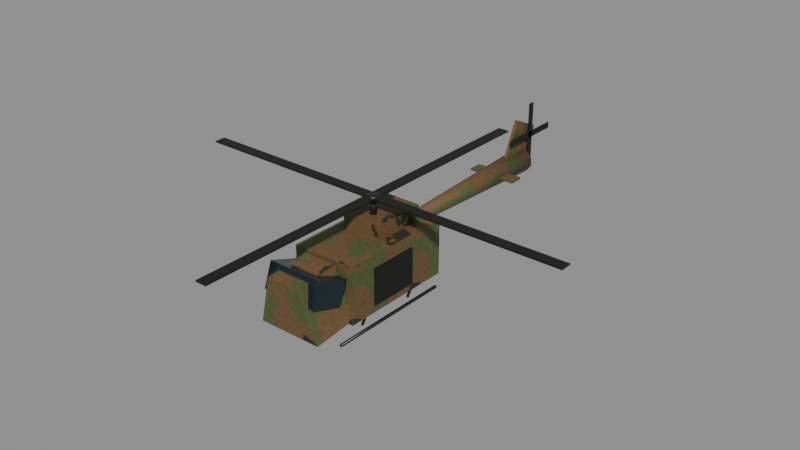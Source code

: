 # Source: helicopter.blend  (saved by Blender 5.1.30; exported with 4.5.12 LTS)
import bpy
from mathutils import Matrix  # noqa: F401  (used for matrix-valued properties, if any)

bpy.ops.wm.read_factory_settings(use_empty=True)
scene = bpy.context.scene
scene.name = 'Scene'

# ---- images (referenced by path relative to the original .blend; pixels are not part of the script)
import os
ASSET_DIR = os.environ.get("B2B_ASSET_DIR", "")  # directory of the original .blend (textures are referenced by path, not embedded)
HERE = os.path.dirname(os.path.abspath(__file__))  # packed textures are extracted next to this script under _unpacked/

def load_image(name, relpath, width, height, colorspace="sRGB"):
    """Load a texture the original file referenced (path relative to the .blend, or extracted next to this script)."""
    p = next((c for c in (os.path.join(HERE, relpath), os.path.join(ASSET_DIR, relpath)) if relpath and os.path.exists(c)), "")
    if p:
        img = bpy.data.images.load(p, check_existing=True)
        img.name = name
    else:  # same state as the original file: an image datablock whose file is absent (Cycles renders it pink)
        img = bpy.data.images.new(name, width, height)
        img.source = "FILE"
        img.filepath = "//" + (relpath or name)
    img.colorspace_settings.name = colorspace
    return img
img_tex_vehicle_camo = load_image('tex_vehicle_camo', '_unpacked/tex_vehicle_camo.ebabfcc3.png', 256, 256, 'sRGB')

# ---- materials (node trees are filled in below, after node groups)
mat_heli_camo = bpy.data.materials.new('heli_camo')
mat_heli_glass = bpy.data.materials.new('heli_glass')
mat_heli_dark = bpy.data.materials.new('heli_dark')
mat_heli_metal = bpy.data.materials.new('heli_metal')

# ---- material node trees
mat_heli_camo.use_nodes = True; mat_heli_camo.node_tree.nodes.clear()
_N = mat_heli_camo.node_tree.nodes; _L = mat_heli_camo.node_tree.links
n0 = _N.new('ShaderNodeBsdfPrincipled'); n0.name = 'Principled BSDF'; n0.location = (-200, 100)
n0.inputs[2].default_value = 0.7
n1 = _N.new('ShaderNodeOutputMaterial'); n1.name = 'Material Output'; n1.location = (200, 100)
n2 = _N.new('ShaderNodeTexImage'); n2.name = 'Image Texture'; n2.location = (0, 0)
n2.image = img_tex_vehicle_camo
_L.new(n0.outputs[0], n1.inputs[0])
_L.new(n2.outputs[0], n0.inputs[0])
n1.is_active_output = True
mat_heli_glass.use_nodes = True; mat_heli_glass.node_tree.nodes.clear()
_N = mat_heli_glass.node_tree.nodes; _L = mat_heli_glass.node_tree.links
n0 = _N.new('ShaderNodeBsdfPrincipled'); n0.name = 'Principled BSDF'; n0.location = (-200, 100)
n0.inputs[0].default_value = (0.01764, 0.03434, 0.04519, 1.0)
n0.inputs[1].default_value = 0.5
n0.inputs[2].default_value = 0.1
n1 = _N.new('ShaderNodeOutputMaterial'); n1.name = 'Material Output'; n1.location = (200, 100)
_L.new(n0.outputs[0], n1.inputs[0])
n1.is_active_output = True
mat_heli_dark.use_nodes = True; mat_heli_dark.node_tree.nodes.clear()
_N = mat_heli_dark.node_tree.nodes; _L = mat_heli_dark.node_tree.links
n0 = _N.new('ShaderNodeBsdfPrincipled'); n0.name = 'Principled BSDF'; n0.location = (-200, 100)
n0.inputs[0].default_value = (0.01161, 0.0137, 0.01033, 1.0)
n0.inputs[1].default_value = 0.4
n1 = _N.new('ShaderNodeOutputMaterial'); n1.name = 'Material Output'; n1.location = (200, 100)
_L.new(n0.outputs[0], n1.inputs[0])
n1.is_active_output = True
mat_heli_metal.use_nodes = True; mat_heli_metal.node_tree.nodes.clear()
_N = mat_heli_metal.node_tree.nodes; _L = mat_heli_metal.node_tree.links
n0 = _N.new('ShaderNodeBsdfPrincipled'); n0.name = 'Principled BSDF'; n0.location = (-200, 100)
n0.inputs[0].default_value = (0.04231, 0.04667, 0.03955, 1.0)
n0.inputs[1].default_value = 0.7
n0.inputs[2].default_value = 0.4
n1 = _N.new('ShaderNodeOutputMaterial'); n1.name = 'Material Output'; n1.location = (200, 100)
_L.new(n0.outputs[0], n1.inputs[0])
n1.is_active_output = True

# ---- meshes
me_body = bpy.data.meshes.new('Body')
me_body.from_pydata([(-1.15, -2.1, 0.6), (-1.15, -2.1, 2.6), (-1.15, 2.1, 0.6), (-1.15, 2.1, 2.6), (1.15, -2.1, 0.6), (1.15, -2.1, 2.6), (1.15, 2.1, 0.6), (1.15, 2.1, 2.6), (-1.15, -3.646, 0.6164), (1.15, -3.646, 0.6164), (0.6, -3.834, 2.407), (-0.6, -3.834, 2.407), (-1.15, -2.054, 0.7836), (1.15, -2.054, 0.7836), (0.6, -2.243, 2.574), (-0.6, -2.243, 2.574), (-1.0, -3.618, 1.782), (-1.0, -3.31, 2.628), (-1.0, -2.49, 1.372), (-1.0, -2.182, 2.218), (1.0, -3.618, 1.782), (1.0, -3.31, 2.628), (1.0, -2.49, 1.372), (1.0, -2.182, 2.218), (1.135, -1.1, 0.85), (1.135, -1.1, 2.15), (1.135, 0.7, 0.85), (1.135, 0.7, 2.15), (1.185, -1.1, 0.85), (1.185, -1.1, 2.15), (1.185, 0.7, 0.85), (1.185, 0.7, 2.15), (-1.185, -1.1, 0.85), (-1.185, -1.1, 2.15), (-1.185, 0.7, 0.85), (-1.185, 0.7, 2.15), (-1.135, -1.1, 0.85), (-1.135, -1.1, 2.15), (-1.135, 0.7, 0.85), (-1.135, 0.7, 2.15), (-0.7, -0.4, 2.55), (-0.7, -0.4, 3.15), (-0.7, 1.6, 2.55), (-0.7, 1.6, 3.15), (0.7, -0.4, 2.55), (0.7, -0.4, 3.15), (0.7, 1.6, 2.55), (0.7, 1.6, 3.15), (-0.06, 7.994, 3.879), (-0.06, 7.318, 2.429), (0.0, 8.45, 2.65), (0.0, 1.95, 2.42), (0.2645, 8.45, 2.564), (0.1293, 1.95, 2.378), (0.428, 8.45, 2.339), (0.2092, 1.95, 2.268), (0.428, 8.45, 2.061), (0.2092, 1.95, 2.132), (0.2645, 8.45, 1.836), (0.1293, 1.95, 2.022), (0.0, 8.45, 1.75), (0.0, 1.95, 1.98), (-0.2645, 8.45, 1.836), (-0.1293, 1.95, 2.022), (-0.428, 8.45, 2.061), (-0.2092, 1.95, 2.132), (-0.428, 8.45, 2.339), (-0.2092, 1.95, 2.268), (-0.2645, 8.45, 2.564), (-0.1293, 1.95, 2.378), (-0.06, 8.406, 1.921), (-0.06, 9.082, 3.371), (0.06, 7.318, 2.429), (0.06, 7.994, 3.879), (0.06, 8.406, 1.921), (0.06, 9.082, 3.371), (-0.9, 6.55, 2.16), (-0.9, 6.55, 2.24), (-0.9, 7.05, 2.16), (-0.9, 7.05, 2.24), (0.9, 6.55, 2.16), (0.9, 6.55, 2.24), (0.9, 7.05, 2.16), (0.9, 7.05, 2.24), (-1.1, 2.0, 0.18), (-1.1, -2.6, 0.18), (-1.048, 2.0, 0.15), (-1.048, -2.6, 0.15), (-1.048, 2.0, 0.09), (-1.048, -2.6, 0.09), (-1.1, 2.0, 0.06), (-1.1, -2.6, 0.06), (-1.152, 2.0, 0.09), (-1.152, -2.6, 0.09), (-1.152, 2.0, 0.15), (-1.152, -2.6, 0.15), (-0.8164, -1.25, 0.1207), (-1.054, -1.25, 0.7793), (-0.7757, -1.275, 0.1354), (-1.013, -1.275, 0.794), (-0.7757, -1.325, 0.1354), (-1.013, -1.325, 0.794), (-0.8164, -1.35, 0.1207), (-1.054, -1.35, 0.7793), (-0.8572, -1.325, 0.106), (-1.094, -1.325, 0.7646), (-0.8572, -1.275, 0.106), (-1.094, -1.275, 0.7646), (-0.8164, 0.95, 0.1207), (-1.054, 0.95, 0.7793), (-0.7757, 0.925, 0.1354), (-1.013, 0.925, 0.794), (-0.7757, 0.875, 0.1354), (-1.013, 0.875, 0.794), (-0.8164, 0.85, 0.1207), (-1.054, 0.85, 0.7793), (-0.8572, 0.875, 0.106), (-1.094, 0.875, 0.7646), (-0.8572, 0.925, 0.106), (-1.094, 0.925, 0.7646), (1.1, 2.0, 0.18), (1.1, -2.6, 0.18), (1.152, 2.0, 0.15), (1.152, -2.6, 0.15), (1.152, 2.0, 0.09), (1.152, -2.6, 0.09), (1.1, 2.0, 0.06), (1.1, -2.6, 0.06), (1.048, 2.0, 0.09), (1.048, -2.6, 0.09), (1.048, 2.0, 0.15), (1.048, -2.6, 0.15), (0.8164, -1.25, 0.1207), (1.054, -1.25, 0.7793), (0.8572, -1.275, 0.106), (1.094, -1.275, 0.7646), (0.8572, -1.325, 0.106), (1.094, -1.325, 0.7646), (0.8164, -1.35, 0.1207), (1.054, -1.35, 0.7793), (0.7757, -1.325, 0.1354), (1.013, -1.325, 0.794), (0.7757, -1.275, 0.1354), (1.013, -1.275, 0.794), (0.8164, 0.95, 0.1207), (1.054, 0.95, 0.7793), (0.8572, 0.925, 0.106), (1.094, 0.925, 0.7646), (0.8572, 0.875, 0.106), (1.094, 0.875, 0.7646), (0.8164, 0.85, 0.1207), (1.054, 0.85, 0.7793), (0.7757, 0.875, 0.1354), (1.013, 0.875, 0.794), (0.7757, 0.925, 0.1354), (1.013, 0.925, 0.794), (0.0, 0.32, 3.05), (0.0, 0.32, 3.65), (0.08485, 0.2849, 3.05), (0.08485, 0.2849, 3.65), (0.12, 0.2, 3.05), (0.12, 0.2, 3.65), (0.08485, 0.1151, 3.05), (0.08485, 0.1151, 3.65), (0.0, 0.08, 3.05), (0.0, 0.08, 3.65), (-0.08485, 0.1151, 3.05), (-0.08485, 0.1151, 3.65), (-0.12, 0.2, 3.05), (-0.12, 0.2, 3.65), (-0.08485, 0.2849, 3.05), (-0.08485, 0.2849, 3.65)], [], [(0, 1, 3, 2), (2, 3, 7, 6), (6, 7, 5, 4), (4, 5, 1, 0), (2, 6, 4, 0), (7, 3, 1, 5), (11, 10, 9, 8), (12, 13, 14, 15), (8, 9, 13, 12), (9, 10, 14, 13), (10, 11, 15, 14), (11, 8, 12, 15), (16, 17, 19, 18), (18, 19, 23, 22), (22, 23, 21, 20), (20, 21, 17, 16), (18, 22, 20, 16), (23, 19, 17, 21), (24, 25, 27, 26), (26, 27, 31, 30), (30, 31, 29, 28), (28, 29, 25, 24), (26, 30, 28, 24), (31, 27, 25, 29), (32, 33, 35, 34), (34, 35, 39, 38), (38, 39, 37, 36), (36, 37, 33, 32), (34, 38, 36, 32), (39, 35, 33, 37), (40, 41, 43, 42), (42, 43, 47, 46), (46, 47, 45, 44), (44, 45, 41, 40), (42, 46, 44, 40), (47, 43, 41, 45), (86, 87, 89, 88), (82, 83, 81, 80), (50, 51, 53, 52), (78, 79, 83, 82), (52, 53, 55, 54), (120, 121, 123, 122), (76, 77, 79, 78), (54, 55, 57, 56), (84, 85, 87, 86), (75, 71, 48, 73), (56, 57, 59, 58), (112, 113, 115, 114), (70, 74, 72, 49), (58, 59, 61, 60), (72, 73, 48, 49), (60, 61, 63, 62), (83, 79, 77, 81), (74, 75, 73, 72), (62, 63, 65, 64), (78, 82, 80, 76), (70, 71, 75, 74), (64, 65, 67, 66), (53, 51, 69, 67, 65, 63, 61, 59, 57, 55), (49, 48, 71, 70), (66, 67, 69, 68), (110, 111, 113, 112), (80, 81, 77, 76), (68, 69, 51, 50), (50, 52, 54, 56, 58, 60, 62, 64, 66, 68), (96, 97, 99, 98), (88, 89, 91, 90), (108, 109, 111, 110), (90, 91, 93, 92), (87, 85, 95, 93, 91, 89), (124, 125, 127, 126), (92, 93, 95, 94), (100, 101, 103, 102), (98, 99, 101, 100), (94, 95, 85, 84), (88, 90, 92, 94, 84, 86), (102, 103, 105, 104), (136, 137, 139, 138), (102, 104, 106, 96, 98, 100), (104, 105, 107, 106), (122, 123, 125, 124), (132, 133, 135, 134), (106, 107, 97, 96), (103, 101, 99, 97, 107, 105), (114, 115, 117, 116), (148, 149, 151, 150), (112, 114, 116, 118, 108, 110), (116, 117, 119, 118), (134, 135, 137, 136), (144, 145, 147, 146), (118, 119, 109, 108), (115, 113, 111, 109, 119, 117), (126, 127, 129, 128), (160, 161, 163, 162), (126, 128, 130, 120, 122, 124), (128, 129, 131, 130), (146, 147, 149, 148), (156, 157, 159, 158), (130, 131, 121, 120), (127, 125, 123, 121, 131, 129), (138, 139, 141, 140), (138, 140, 142, 132, 134, 136), (140, 141, 143, 142), (158, 159, 161, 160), (142, 143, 133, 132), (139, 137, 135, 133, 143, 141), (150, 151, 153, 152), (150, 152, 154, 144, 146, 148), (152, 153, 155, 154), (154, 155, 145, 144), (151, 149, 147, 145, 155, 153), (162, 163, 165, 164), (164, 165, 167, 166), (166, 167, 169, 168), (162, 164, 166, 168, 170, 156, 158, 160), (168, 169, 171, 170), (170, 171, 157, 156), (163, 161, 159, 157, 171, 169, 167, 165)])
me_body.polygons.foreach_set('use_smooth', [0, 0, 0, 0, 0, 0, 0, 0, 0, 0, 0, 0, 0, 0, 0, 0, 0, 0, 0, 0, 0, 0, 0, 0, 0, 0, 0, 0, 0, 0, 0, 0, 0, 0, 0, 0, 1, 0, 1, 0, 1, 1, 0, 1, 1, 0, 1, 1, 0, 1, 0, 1, 0, 0, 1, 0, 0, 1, 1, 0, 1, 1, 0, 1, 1, 1, 1, 1, 1, 1, 1, 1, 1, 1, 1, 1, 1, 1, 1, 1, 1, 1, 1, 1, 1, 1, 1, 1, 1, 1, 1, 1, 1, 1, 1, 1, 1, 1, 1, 1, 1, 1, 1, 1, 1, 1, 1, 1, 1, 1, 1, 1, 1, 1, 1, 1, 1, 1])
me_body.polygons.foreach_set('material_index', [0, 0, 0, 0, 0, 0, 0, 0, 0, 0, 0, 0, 1, 1, 1, 1, 1, 1, 2, 2, 2, 2, 2, 2, 2, 2, 2, 2, 2, 2, 0, 0, 0, 0, 0, 0, 3, 0, 0, 0, 0, 3, 0, 0, 3, 0, 0, 3, 0, 0, 0, 0, 0, 0, 0, 0, 0, 0, 0, 0, 0, 3, 0, 0, 0, 3, 3, 3, 3, 3, 3, 3, 3, 3, 3, 3, 3, 3, 3, 3, 3, 3, 3, 3, 3, 3, 3, 3, 3, 3, 3, 3, 3, 3, 3, 3, 3, 3, 3, 3, 3, 3, 3, 3, 3, 3, 3, 3, 3, 3, 3, 3, 3, 3, 3, 3, 3, 3])
_uv = me_body.uv_layers.new(name='UVMap')
_uv.uv.foreach_set('vector', [-0.735, 0.21, -0.735, 0.91, 0.735, 0.91, 0.735, 0.21, -0.4025, 0.21, -0.4025, 0.91, 0.4025, 0.91, 0.4025, 0.21, 0.735, 0.21, 0.735, 0.91, -0.735, 0.91, -0.735, 0.21, 0.4025, 0.21, 0.4025, 0.91, -0.4025, 0.91, -0.4025, 0.21, -0.4025, 0.735, 0.4025, 0.735, 0.4025, -0.735, -0.4025, -0.735, 0.4025, 0.735, -0.4025, 0.735, -0.4025, -0.735, 0.4025, -0.735, -0.21, 0.8423, 0.21, 0.8423, 0.4025, 0.2157, -0.4025, 0.2157, -0.4025, 0.2743, 0.4025, 0.2743, 0.21, 0.9008, -0.21, 0.9008, -0.4025, -1.276, 0.4025, -1.276, 0.4025, -0.719, -0.4025, -0.719, -1.276, 0.2157, -1.342, 0.8423, -0.7849, 0.9008, -0.719, 0.2743, 0.21, -1.342, -0.21, -1.342, -0.21, -0.7849, 0.21, -0.7849, -1.342, 0.8423, -1.276, 0.2157, -0.719, 0.2743, -0.7849, 0.9008, -1.266, 0.6238, -1.158, 0.9198, -0.7638, 0.7762, -0.8715, 0.4802, -0.35, 0.4802, -0.35, 0.7762, 0.35, 0.7762, 0.35, 0.4802, -0.8715, 0.4802, -0.7638, 0.7762, -1.158, 0.9198, -1.266, 0.6238, 0.35, 0.6238, 0.35, 0.9198, -0.35, 0.9198, -0.35, 0.6238, -0.35, -0.8715, 0.35, -0.8715, 0.35, -1.266, -0.35, -1.266, 0.35, -0.7638, -0.35, -0.7638, -0.35, -1.158, 0.35, -1.158, -0.385, 0.2975, -0.385, 0.7525, 0.245, 0.7525, 0.245, 0.2975, 0.3972, 0.2975, 0.3972, 0.7525, 0.4147, 0.7525, 0.4147, 0.2975, 0.245, 0.2975, 0.245, 0.7525, -0.385, 0.7525, -0.385, 0.2975, 0.4147, 0.2975, 0.4147, 0.7525, 0.3972, 0.7525, 0.3972, 0.2975, 0.3972, 0.245, 0.4147, 0.245, 0.4147, -0.385, 0.3972, -0.385, 0.4147, 0.245, 0.3972, 0.245, 0.3972, -0.385, 0.4147, -0.385, -0.385, 0.2975, -0.385, 0.7525, 0.245, 0.7525, 0.245, 0.2975, -0.4147, 0.2975, -0.4147, 0.7525, -0.3972, 0.7525, -0.3972, 0.2975, 0.245, 0.2975, 0.245, 0.7525, -0.385, 0.7525, -0.385, 0.2975, -0.3972, 0.2975, -0.3972, 0.7525, -0.4147, 0.7525, -0.4147, 0.2975, -0.4147, 0.245, -0.3972, 0.245, -0.3972, -0.385, -0.4147, -0.385, -0.3972, 0.245, -0.4147, 0.245, -0.4147, -0.385, -0.3972, -0.385, -0.14, 0.8925, -0.14, 1.102, 0.56, 1.102, 0.56, 0.8925, -0.245, 0.8925, -0.245, 1.102, 0.245, 1.102, 0.245, 0.8925, 0.56, 0.8925, 0.56, 1.102, -0.14, 1.102, -0.14, 0.8925, 0.245, 0.8925, 0.245, 1.102, -0.245, 1.102, -0.245, 0.8925, -0.245, 0.56, 0.245, 0.56, 0.245, -0.14, -0.245, -0.14, 0.245, 0.56, -0.245, 0.56, -0.245, -0.14, 0.245, -0.14, 0.7, 0.0525, -0.91, 0.0525, -0.91, 0.0315, 0.7, 0.0315, 2.467, 0.756, 2.467, 0.784, 2.293, 0.784, 2.293, 0.756, 0.0, 2.957, 0.0, 0.6825, 0.04526, 0.6825, 0.09258, 2.957, -0.315, 0.756, -0.315, 0.784, 0.315, 0.784, 0.315, 0.756, 2.957, 0.8974, 0.6825, 0.8323, 0.6825, 0.7938, 2.957, 0.8187, 0.385, 0.7, 0.385, -0.91, 0.4032, -0.91, 0.4032, 0.7, 2.293, 0.756, 2.293, 0.784, 2.467, 0.784, 2.467, 0.756, 2.957, 0.8187, 0.6825, 0.7938, 0.6825, 0.7462, 2.957, 0.7213, -0.385, 0.7, -0.385, -0.91, -0.3668, -0.91, -0.3668, 0.7, 0.021, 3.179, -0.021, 3.179, -0.021, 2.798, 0.021, 2.798, 2.957, 0.7213, 0.6825, 0.7462, 0.6825, 0.7077, 2.957, 0.6426, -0.2715, 0.04738, -0.3545, 0.2779, -0.3687, 0.2728, -0.2858, 0.04224, -0.021, 2.942, 0.021, 2.942, 0.021, 2.561, -0.021, 2.561, 0.09258, 2.957, 0.04526, 0.6825, 0.0, 0.6825, 0.0, 2.957, 0.021, 0.85, 0.021, 1.358, -0.021, 1.358, -0.021, 0.85, 0.0, 2.957, 0.0, 0.6825, -0.04526, 0.6825, -0.09258, 2.957, 0.315, 2.467, -0.315, 2.467, -0.315, 2.293, 0.315, 2.293, 2.942, 0.6725, 3.179, 1.18, 2.798, 1.358, 2.561, 0.85, 2.957, 0.6426, 0.6825, 0.7077, 0.6825, 0.7462, 2.957, 0.7213, -0.315, 2.467, 0.315, 2.467, 0.315, 2.293, -0.315, 2.293, -0.021, 0.6725, -0.021, 1.18, 0.021, 1.18, 0.021, 0.6725, 2.957, 0.7213, 0.6825, 0.7462, 0.6825, 0.7938, 2.957, 0.8187, 0.04526, 0.8323, 0.0, 0.847, -0.04526, 0.8323, -0.07323, 0.7938, -0.07323, 0.7462, -0.04526, 0.7077, 0.0, 0.693, 0.04526, 0.7077, 0.07323, 0.7462, 0.07323, 0.7938, 2.561, 0.85, 2.798, 1.358, 3.179, 1.18, 2.942, 0.6725, 2.957, 0.8187, 0.6825, 0.7938, 0.6825, 0.8323, 2.957, 0.8974, 0.3237, 0.04738, 0.3237, 0.2779, 0.3063, 0.2779, 0.3063, 0.04738, 0.315, 0.756, 0.315, 0.784, -0.315, 0.784, -0.315, 0.756, -0.09258, 2.957, -0.04526, 0.6825, 0.0, 0.6825, 0.0, 2.957, 0.0, 0.9275, 0.09258, 0.8974, 0.1498, 0.8187, 0.1498, 0.7213, 0.09258, 0.6426, 0.0, 0.6125, -0.09258, 0.6426, -0.1498, 0.7213, -0.1498, 0.8187, -0.09258, 0.8974, -0.2858, 0.04224, -0.3687, 0.2728, -0.3545, 0.2779, -0.2715, 0.04738, -0.3668, 0.7, -0.3668, -0.91, -0.385, -0.91, -0.385, 0.7, -0.2858, 0.04224, -0.3687, 0.2728, -0.3545, 0.2779, -0.2715, 0.04738, -0.385, 0.7, -0.385, -0.91, -0.4032, -0.91, -0.4032, 0.7, -0.3668, 0.0525, -0.385, 0.063, -0.4032, 0.0525, -0.4032, 0.0315, -0.385, 0.021, -0.3668, 0.0315, 0.4032, 0.7, 0.4032, -0.91, 0.385, -0.91, 0.385, 0.7, 0.7, 0.0315, -0.91, 0.0315, -0.91, 0.0525, 0.7, 0.0525, -0.2715, 0.04738, -0.3545, 0.2779, -0.3687, 0.2728, -0.2858, 0.04224, -0.4462, 0.04738, -0.4462, 0.2779, -0.4637, 0.2779, -0.4637, 0.04738, -0.4032, 0.7, -0.4032, -0.91, -0.385, -0.91, -0.385, 0.7, -0.3668, 0.0315, -0.385, 0.021, -0.4032, 0.0315, -0.4032, 0.0525, -0.385, 0.063, -0.3668, 0.0525, -0.2858, 0.04224, -0.3687, 0.2728, -0.383, 0.2676, -0.3, 0.03711, 0.3, 0.03711, 0.383, 0.2676, 0.3687, 0.2728, 0.2858, 0.04224, -0.2858, -0.4725, -0.3, -0.4637, -0.3, -0.4462, -0.2858, -0.4375, -0.2715, -0.4462, -0.2715, -0.4637, -0.4637, 0.03711, -0.4637, 0.2676, -0.4462, 0.2676, -0.4462, 0.03711, 0.7, 0.0525, -0.91, 0.0525, -0.91, 0.0315, 0.7, 0.0315, 0.2858, 0.04224, 0.3687, 0.2728, 0.383, 0.2676, 0.3, 0.03711, -0.3, 0.03711, -0.383, 0.2676, -0.3687, 0.2728, -0.2858, 0.04224, -0.3687, -0.4725, -0.3545, -0.4637, -0.3545, -0.4462, -0.3687, -0.4375, -0.383, -0.4462, -0.383, -0.4637, -0.2858, 0.04224, -0.3687, 0.2728, -0.383, 0.2676, -0.3, 0.03711, 0.3, 0.03711, 0.383, 0.2676, 0.3687, 0.2728, 0.2858, 0.04224, -0.2715, 0.3063, -0.2858, 0.2975, -0.3, 0.3063, -0.3, 0.3237, -0.2858, 0.3325, -0.2715, 0.3237, 0.3063, 0.03711, 0.3063, 0.2676, 0.3237, 0.2676, 0.3237, 0.03711, -0.4462, 0.03711, -0.4462, 0.2676, -0.4637, 0.2676, -0.4637, 0.03711, 0.2858, 0.04224, 0.3687, 0.2728, 0.383, 0.2676, 0.3, 0.03711, -0.3, 0.03711, -0.383, 0.2676, -0.3687, 0.2728, -0.2858, 0.04224, -0.3687, 0.2975, -0.3545, 0.3063, -0.3545, 0.3237, -0.3687, 0.3325, -0.383, 0.3237, -0.383, 0.3063, 0.385, 0.7, 0.385, -0.91, 0.3668, -0.91, 0.3668, 0.7, 0.07, 1.067, 0.07, 1.277, 0.0403, 1.277, 0.0403, 1.067, 0.385, 0.021, 0.3668, 0.0315, 0.3668, 0.0525, 0.385, 0.063, 0.4032, 0.0525, 0.4032, 0.0315, 0.7, 0.0315, -0.91, 0.0315, -0.91, 0.0525, 0.7, 0.0525, 0.3237, 0.03711, 0.3237, 0.2676, 0.3063, 0.2676, 0.3063, 0.03711, 0.0, 1.067, 0.0, 1.277, 0.0297, 1.277, 0.0297, 1.067, 0.3668, 0.7, 0.3668, -0.91, 0.385, -0.91, 0.385, 0.7, 0.385, 0.021, 0.4032, 0.0315, 0.4032, 0.0525, 0.385, 0.063, 0.3668, 0.0525, 0.3668, 0.0315, 0.2858, 0.04224, 0.3687, 0.2728, 0.3545, 0.2779, 0.2715, 0.04738, 0.2858, -0.4725, 0.2715, -0.4637, 0.2715, -0.4462, 0.2858, -0.4375, 0.3, -0.4462, 0.3, -0.4637, -0.4637, 0.04738, -0.4637, 0.2779, -0.4462, 0.2779, -0.4462, 0.04738, 0.0997, 1.067, 0.0997, 1.277, 0.07, 1.277, 0.07, 1.067, 0.2715, 0.04738, 0.3545, 0.2779, 0.3687, 0.2728, 0.2858, 0.04224, 0.3687, -0.4725, 0.383, -0.4637, 0.383, -0.4462, 0.3687, -0.4375, 0.3545, -0.4462, 0.3545, -0.4637, 0.2858, 0.04224, 0.3687, 0.2728, 0.3545, 0.2779, 0.2715, 0.04738, 0.2858, 0.2975, 0.2715, 0.3063, 0.2715, 0.3237, 0.2858, 0.3325, 0.3, 0.3237, 0.3, 0.3063, 0.3063, 0.04738, 0.3063, 0.2779, 0.3237, 0.2779, 0.3237, 0.04738, 0.2715, 0.04738, 0.3545, 0.2779, 0.3687, 0.2728, 0.2858, 0.04224, 0.3687, 0.2975, 0.383, 0.3063, 0.383, 0.3237, 0.3687, 0.3325, 0.3545, 0.3237, 0.3545, 0.3063, 0.0297, 1.067, 0.0297, 1.277, 0.0, 1.277, 0.0, 1.067, 0.0, 1.067, 0.0, 1.277, -0.0297, 1.277, -0.0297, 1.067, 0.0403, 1.067, 0.0403, 1.277, 0.07, 1.277, 0.07, 1.067, 0.0297, 0.0403, 0.0, 0.028, -0.0297, 0.0403, -0.042, 0.07, -0.0297, 0.0997, 0.0, 0.112, 0.0297, 0.0997, 0.042, 0.07, 0.07, 1.067, 0.07, 1.277, 0.0997, 1.277, 0.0997, 1.067, -0.0297, 1.067, -0.0297, 1.277, 0.0, 1.277, 0.0, 1.067, 0.0297, 0.0403, 0.042, 0.07, 0.0297, 0.0997, 0.0, 0.112, -0.0297, 0.0997, -0.042, 0.07, -0.0297, 0.0403, 0.0, 0.028])
me_body.materials.append(mat_heli_camo)
me_body.materials.append(mat_heli_glass)
me_body.materials.append(mat_heli_dark)
me_body.materials.append(mat_heli_metal)
me_body.update()
me_rotor = bpy.data.meshes.new('Rotor')
me_rotor.from_pydata([(-0.2, -7.0, 0.075), (-0.2, -7.0, 0.025), (0.0, 0.25, -0.1), (0.0, 0.25, 0.1), (0.1768, 0.1768, -0.1), (0.1768, 0.1768, 0.1), (0.25, 0.0, -0.1), (0.25, 0.0, 0.1), (0.1768, -0.1768, -0.1), (0.1768, -0.1768, 0.1), (0.0, -0.25, -0.1), (0.0, -0.25, 0.1), (-0.1768, -0.1768, -0.1), (-0.1768, -0.1768, 0.1), (-0.25, 0.0, -0.1), (-0.25, 0.0, 0.1), (-0.1768, 0.1768, -0.1), (-0.1768, 0.1768, 0.1), (-0.2, 7.0, 0.025), (-0.2, 7.0, 0.075), (0.2, -7.0, 0.025), (0.2, -7.0, 0.075), (0.2, 7.0, 0.025), (0.2, 7.0, 0.075), (7.0, -0.2, 0.025), (7.0, -0.2, 0.075), (-7.0, -0.2, 0.025), (-7.0, -0.2, 0.075), (7.0, 0.2, 0.025), (7.0, 0.2, 0.075), (-7.0, 0.2, 0.025), (-7.0, 0.2, 0.075)], [], [(24, 25, 27, 26), (2, 3, 5, 4), (23, 19, 0, 21), (4, 5, 7, 6), (31, 27, 25, 29), (18, 22, 20, 1), (6, 7, 9, 8), (26, 30, 28, 24), (20, 21, 0, 1), (8, 9, 11, 10), (28, 29, 25, 24), (22, 23, 21, 20), (10, 11, 13, 12), (30, 31, 29, 28), (18, 19, 23, 22), (12, 13, 15, 14), (5, 3, 17, 15, 13, 11, 9, 7), (1, 0, 19, 18), (14, 15, 17, 16), (26, 27, 31, 30), (16, 17, 3, 2), (2, 4, 6, 8, 10, 12, 14, 16)])
me_rotor.polygons.foreach_set('use_smooth', [0, 1, 0, 1, 0, 0, 1, 0, 0, 1, 0, 0, 1, 0, 0, 1, 1, 0, 1, 0, 1, 1])
me_rotor.polygons.foreach_set('material_index', [1, 0, 1, 0, 1, 1, 0, 1, 1, 0, 1, 1, 0, 1, 1, 0, 0, 1, 0, 1, 0, 0])
_uv = me_rotor.uv_layers.new(name='UVMap')
_uv.uv.foreach_set('vector', [7.0, 0.025, 7.0, 0.075, -7.0, 0.075, -7.0, 0.025, 0.0, -0.1, 0.0, 0.1, 0.1768, 0.1, 0.1768, -0.1, 0.2, 7.0, -0.2, 7.0, -0.2, -7.0, 0.2, -7.0, 0.1768, -0.1, 0.1768, 0.1, 0.0, 0.1, 0.0, -0.1, -7.0, 0.2, -7.0, -0.2, 7.0, -0.2, 7.0, 0.2, -0.2, 7.0, 0.2, 7.0, 0.2, -7.0, -0.2, -7.0, 0.0, -0.1, 0.0, 0.1, -0.1768, 0.1, -0.1768, -0.1, -7.0, -0.2, -7.0, 0.2, 7.0, 0.2, 7.0, -0.2, 0.2, 0.025, 0.2, 0.075, -0.2, 0.075, -0.2, 0.025, 0.1768, -0.1, 0.1768, 0.1, 0.0, 0.1, 0.0, -0.1, 0.2, 0.025, 0.2, 0.075, -0.2, 0.075, -0.2, 0.025, 7.0, 0.025, 7.0, 0.075, -7.0, 0.075, -7.0, 0.025, 0.0, -0.1, 0.0, 0.1, -0.1768, 0.1, -0.1768, -0.1, -7.0, 0.025, -7.0, 0.075, 7.0, 0.075, 7.0, 0.025, -0.2, 0.025, -0.2, 0.075, 0.2, 0.075, 0.2, 0.025, -0.1768, -0.1, -0.1768, 0.1, 0.0, 0.1, 0.0, -0.1, 0.1768, 0.1768, 0.0, 0.25, -0.1768, 0.1768, -0.25, 0.0, -0.1768, -0.1768, 0.0, -0.25, 0.1768, -0.1768, 0.25, 0.0, -7.0, 0.025, -7.0, 0.075, 7.0, 0.075, 7.0, 0.025, 0.0, -0.1, 0.0, 0.1, 0.1768, 0.1, 0.1768, -0.1, -0.2, 0.025, -0.2, 0.075, 0.2, 0.075, 0.2, 0.025, -0.1768, -0.1, -0.1768, 0.1, 0.0, 0.1, 0.0, -0.1, 0.0, 0.25, 0.1768, 0.1768, 0.25, 0.0, 0.1768, -0.1768, 0.0, -0.25, -0.1768, -0.1768, -0.25, 0.0, -0.1768, 0.1768])
me_rotor.materials.append(mat_heli_metal)
me_rotor.materials.append(mat_heli_dark)
me_rotor.update()
me_tailrotor = bpy.data.meshes.new('TailRotor')
me_tailrotor.from_pydata([(-0.02, -0.11, -1.2), (-0.02, -0.11, 1.2), (-0.02, 0.11, -1.2), (-0.02, 0.11, 1.2), (0.02, -0.11, -1.2), (0.02, -0.11, 1.2), (0.02, 0.11, -1.2), (0.02, 0.11, 1.2), (-0.02, -1.2, -0.11), (-0.02, -1.2, 0.11), (-0.02, 1.2, -0.11), (-0.02, 1.2, 0.11), (0.02, -1.2, -0.11), (0.02, -1.2, 0.11), (0.02, 1.2, -0.11), (0.02, 1.2, 0.11)], [], [(0, 1, 3, 2), (2, 3, 7, 6), (6, 7, 5, 4), (4, 5, 1, 0), (2, 6, 4, 0), (7, 3, 1, 5), (8, 9, 11, 10), (10, 11, 15, 14), (14, 15, 13, 12), (12, 13, 9, 8), (10, 14, 12, 8), (15, 11, 9, 13)])
_uv = me_tailrotor.uv_layers.new(name='UVMap')
_uv.uv.foreach_set('vector', [-0.11, -1.2, -0.11, 1.2, 0.11, 1.2, 0.11, -1.2, -0.02, -1.2, -0.02, 1.2, 0.02, 1.2, 0.02, -1.2, 0.11, -1.2, 0.11, 1.2, -0.11, 1.2, -0.11, -1.2, 0.02, -1.2, 0.02, 1.2, -0.02, 1.2, -0.02, -1.2, -0.02, 0.11, 0.02, 0.11, 0.02, -0.11, -0.02, -0.11, 0.02, 0.11, -0.02, 0.11, -0.02, -0.11, 0.02, -0.11, -1.2, -0.11, -1.2, 0.11, 1.2, 0.11, 1.2, -0.11, -0.02, -0.11, -0.02, 0.11, 0.02, 0.11, 0.02, -0.11, 1.2, -0.11, 1.2, 0.11, -1.2, 0.11, -1.2, -0.11, 0.02, -0.11, 0.02, 0.11, -0.02, 0.11, -0.02, -0.11, -0.02, 1.2, 0.02, 1.2, 0.02, -1.2, -0.02, -1.2, 0.02, 1.2, -0.02, 1.2, -0.02, -1.2, 0.02, -1.2])
me_tailrotor.materials.append(mat_heli_dark)
me_tailrotor.update()

# ---- objects
ob_helicopter = bpy.data.objects.new('Helicopter', None)
ob_body = bpy.data.objects.new('Body', me_body)
ob_rotor = bpy.data.objects.new('Rotor', me_rotor)
ob_tailrotor = bpy.data.objects.new('TailRotor', me_tailrotor)

# ---- transforms, parenting, visibility, modifiers, constraints
ob_helicopter.location = (0.0, 0.0, 0.0)
ob_body.parent = ob_helicopter
ob_body.location = (0.0, 0.0, 0.0)
ob_rotor.parent = ob_helicopter
ob_rotor.location = (0.0, 0.2, 3.7)
ob_tailrotor.parent = ob_helicopter
ob_tailrotor.location = (0.2, 8.6, 3.2)

# ---- collection membership
scene.collection.objects.link(ob_helicopter)
scene.collection.objects.link(ob_body)
scene.collection.objects.link(ob_rotor)
scene.collection.objects.link(ob_tailrotor)

# ---- scene / render settings (as saved in the file)
scene.frame_start = 1; scene.frame_end = 250; scene.frame_set(1)
scene.render.engine = 'BLENDER_EEVEE_NEXT'
scene.render.bake_bias = 0.0
scene.render.bake_samples = 0
scene.cycles.sampling_pattern = 'TABULATED_SOBOL'
scene.eevee.use_volume_custom_range = False
bpy.context.view_layer.update()

# ---- added for rendering (the .blend has no active camera and no usable light): camera, sun + grey world if the file has none
cam_auto = bpy.data.cameras.new('AutoCamera')
cam_auto.lens = 50.0
cam_auto.sensor_width = 36.0
cam_auto.clip_end = 1000.0
ob_auto_camera = bpy.data.objects.new('AutoCamera', cam_auto)
scene.collection.objects.link(ob_auto_camera)
ob_auto_camera.location = (20.489, -23.0868, 18.6212)
ob_auto_camera.rotation_euler = (1.09748, -7.21219e-08, 0.694738)
scene.camera = ob_auto_camera
light_auto_sun = bpy.data.lights.new('AutoSun', 'SUN')
light_auto_sun.energy = 3.0
light_auto_sun.angle = 0.0523599
ob_auto_sun = bpy.data.objects.new('AutoSun', light_auto_sun)
scene.collection.objects.link(ob_auto_sun)
ob_auto_sun.rotation_euler = (0.872665, 0.174533, 0.523599)
if scene.world is None:
    world_auto = bpy.data.worlds.new('AutoWorld')
    world_auto.color = (0.3, 0.3, 0.3)
    scene.world = world_auto
bpy.context.view_layer.update()
